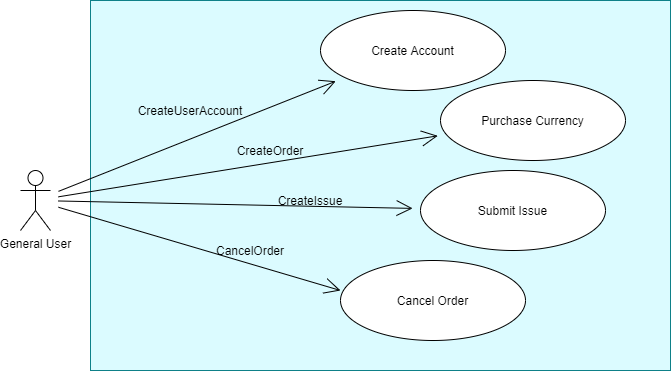

The diagram above was exported from draw.io. Its source (the exported page's mxGraphModel, read from the mxfile embedded in the PNG):
<mxGraphModel dx="1422" dy="705" grid="1" gridSize="10" guides="1" tooltips="1" connect="1" arrows="1" fold="1" page="1" pageScale="1" pageWidth="850" pageHeight="1100" math="0" shadow="0">
  <root>
    <mxCell id="0" />
    <mxCell id="1" parent="0" />
    <mxCell id="mVe04SSZEqXBnJO_NiMD-4" value="" style="rounded=0;whiteSpace=wrap;html=1;hachureGap=4;pointerEvents=0;fillColor=#DBFBFF;strokeColor=#0e8088;" vertex="1" parent="1">
      <mxGeometry x="160" y="140" width="580" height="370" as="geometry" />
    </mxCell>
    <mxCell id="mVe04SSZEqXBnJO_NiMD-8" style="edgeStyle=none;curved=1;rounded=0;orthogonalLoop=1;jettySize=auto;html=1;endArrow=open;startSize=14;endSize=14;sourcePerimeterSpacing=8;targetPerimeterSpacing=8;" edge="1" parent="1" source="mVe04SSZEqXBnJO_NiMD-1" target="mVe04SSZEqXBnJO_NiMD-5">
      <mxGeometry relative="1" as="geometry" />
    </mxCell>
    <mxCell id="mVe04SSZEqXBnJO_NiMD-9" style="edgeStyle=none;curved=1;rounded=0;orthogonalLoop=1;jettySize=auto;html=1;endArrow=open;startSize=14;endSize=14;sourcePerimeterSpacing=8;targetPerimeterSpacing=8;" edge="1" parent="1" source="mVe04SSZEqXBnJO_NiMD-1" target="mVe04SSZEqXBnJO_NiMD-6">
      <mxGeometry relative="1" as="geometry" />
    </mxCell>
    <mxCell id="mVe04SSZEqXBnJO_NiMD-10" style="edgeStyle=none;curved=1;rounded=0;orthogonalLoop=1;jettySize=auto;html=1;entryX=0;entryY=0.375;entryDx=0;entryDy=0;entryPerimeter=0;endArrow=open;startSize=14;endSize=14;sourcePerimeterSpacing=8;targetPerimeterSpacing=8;" edge="1" parent="1" source="mVe04SSZEqXBnJO_NiMD-1" target="mVe04SSZEqXBnJO_NiMD-7">
      <mxGeometry relative="1" as="geometry" />
    </mxCell>
    <mxCell id="mVe04SSZEqXBnJO_NiMD-12" style="edgeStyle=none;curved=1;rounded=0;orthogonalLoop=1;jettySize=auto;html=1;endArrow=open;startSize=14;endSize=14;sourcePerimeterSpacing=8;targetPerimeterSpacing=8;" edge="1" parent="1" source="mVe04SSZEqXBnJO_NiMD-1" target="mVe04SSZEqXBnJO_NiMD-11">
      <mxGeometry relative="1" as="geometry" />
    </mxCell>
    <mxCell id="mVe04SSZEqXBnJO_NiMD-1" value="General User" style="shape=umlActor;verticalLabelPosition=bottom;verticalAlign=top;html=1;outlineConnect=0;hachureGap=4;pointerEvents=0;" vertex="1" parent="1">
      <mxGeometry x="90" y="310" width="30" height="60" as="geometry" />
    </mxCell>
    <mxCell id="mVe04SSZEqXBnJO_NiMD-5" value="Purchase Currency" style="ellipse;whiteSpace=wrap;html=1;hachureGap=4;pointerEvents=0;" vertex="1" parent="1">
      <mxGeometry x="510" y="220" width="185" height="80" as="geometry" />
    </mxCell>
    <mxCell id="mVe04SSZEqXBnJO_NiMD-6" value="Submit Issue" style="ellipse;whiteSpace=wrap;html=1;hachureGap=4;pointerEvents=0;" vertex="1" parent="1">
      <mxGeometry x="490" y="310" width="185" height="80" as="geometry" />
    </mxCell>
    <mxCell id="mVe04SSZEqXBnJO_NiMD-7" value="Cancel Order" style="ellipse;whiteSpace=wrap;html=1;hachureGap=4;pointerEvents=0;" vertex="1" parent="1">
      <mxGeometry x="410" y="400" width="185" height="80" as="geometry" />
    </mxCell>
    <mxCell id="mVe04SSZEqXBnJO_NiMD-11" value="Create Account" style="ellipse;whiteSpace=wrap;html=1;hachureGap=4;pointerEvents=0;" vertex="1" parent="1">
      <mxGeometry x="390" y="150" width="185" height="80" as="geometry" />
    </mxCell>
    <mxCell id="mVe04SSZEqXBnJO_NiMD-13" value="CreateUserAccount" style="text;html=1;strokeColor=none;fillColor=none;align=center;verticalAlign=middle;whiteSpace=wrap;rounded=0;hachureGap=4;pointerEvents=0;" vertex="1" parent="1">
      <mxGeometry x="240" y="240" width="40" height="20" as="geometry" />
    </mxCell>
    <mxCell id="mVe04SSZEqXBnJO_NiMD-14" value="CreateOrder" style="text;html=1;strokeColor=none;fillColor=none;align=center;verticalAlign=middle;whiteSpace=wrap;rounded=0;hachureGap=4;pointerEvents=0;" vertex="1" parent="1">
      <mxGeometry x="320" y="280" width="40" height="20" as="geometry" />
    </mxCell>
    <mxCell id="mVe04SSZEqXBnJO_NiMD-15" value="CreateIssue" style="text;html=1;strokeColor=none;fillColor=none;align=center;verticalAlign=middle;whiteSpace=wrap;rounded=0;hachureGap=4;pointerEvents=0;" vertex="1" parent="1">
      <mxGeometry x="360" y="330" width="40" height="20" as="geometry" />
    </mxCell>
    <mxCell id="mVe04SSZEqXBnJO_NiMD-16" value="CancelOrder" style="text;html=1;strokeColor=none;fillColor=none;align=center;verticalAlign=middle;whiteSpace=wrap;rounded=0;hachureGap=4;pointerEvents=0;" vertex="1" parent="1">
      <mxGeometry x="300" y="380" width="40" height="20" as="geometry" />
    </mxCell>
  </root>
</mxGraphModel>